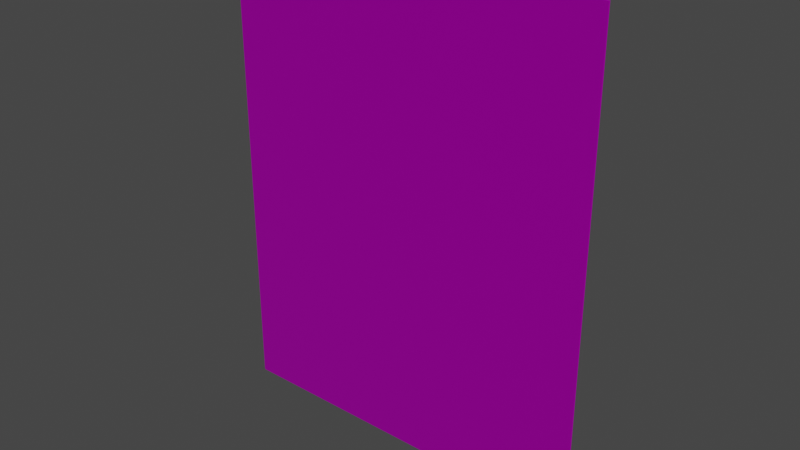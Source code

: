 # Source: card_placeholder.blend  (saved by Blender 3.4.6; exported with 4.5.12 LTS)
import bpy
from mathutils import Matrix  # noqa: F401  (used for matrix-valued properties, if any)

bpy.ops.wm.read_factory_settings(use_empty=True)
scene = bpy.context.scene
scene.name = 'Scene'

# ---- collections
col_collection = bpy.data.collections.new('Collection'); scene.collection.children.link(col_collection)

# ---- images (referenced by path relative to the original .blend; pixels are not part of the script)
import os
ASSET_DIR = os.environ.get("B2B_ASSET_DIR", "")  # directory of the original .blend (textures are referenced by path, not embedded)
HERE = os.path.dirname(os.path.abspath(__file__))  # packed textures are extracted next to this script under _unpacked/

def load_image(name, relpath, width, height, colorspace="sRGB"):
    """Load a texture the original file referenced (path relative to the .blend, or extracted next to this script)."""
    p = next((c for c in (os.path.join(HERE, relpath), os.path.join(ASSET_DIR, relpath)) if relpath and os.path.exists(c)), "")
    if p:
        img = bpy.data.images.load(p, check_existing=True)
        img.name = name
    else:  # same state as the original file: an image datablock whose file is absent (Cycles renders it pink)
        img = bpy.data.images.new(name, width, height)
        img.source = "FILE"
        img.filepath = "//" + (relpath or name)
    img.colorspace_settings.name = colorspace
    return img
img_card_placeholder_texture_png = load_image('card_placeholder_texture.png', 'card_placeholder_texture.png', 1024, 1024, 'sRGB')

# ---- materials (node trees are filled in below, after node groups)
mat_material = bpy.data.materials.new('Material')
mat_material.alpha_threshold = 0.0
mat_material.line_color = (0.0, 0.0, 0.0, 1.0)

# ---- material node trees
mat_material.use_nodes = True; mat_material.node_tree.nodes.clear()
_N = mat_material.node_tree.nodes; _L = mat_material.node_tree.links
n0 = _N.new('ShaderNodeOutputMaterial'); n0.name = 'Material Output'; n0.location = (300, 300)
n1 = _N.new('ShaderNodeBsdfPrincipled'); n1.name = 'Principled BSDF'; n1.location = (10, 300)
n1.distribution = 'GGX'
n1.subsurface_method = 'BURLEY'
n1.inputs[1].default_value = 0.75
n1.inputs[2].default_value = 0.291
n1.inputs[3].default_value = 1.45
n1.inputs[27].default_value = (0.0, 0.0, 0.0, 1.0)
n1.inputs[28].default_value = 1.0
n2 = _N.new('ShaderNodeTexImage'); n2.name = 'Image Texture.003'; n2.location = (-356, 276)
n2.image = img_card_placeholder_texture_png
_L.new(n1.outputs[0], n0.inputs[0])
_L.new(n2.outputs[0], n1.inputs[0])
n0.is_active_output = True

# ---- world
world_world = bpy.data.worlds.new('World'); scene.world = world_world
world_world.use_nodes = True; world_world.node_tree.nodes.clear()
_N = world_world.node_tree.nodes; _L = world_world.node_tree.links
n0 = _N.new('ShaderNodeOutputWorld'); n0.name = 'World Output'; n0.location = (300, 300)
n1 = _N.new('ShaderNodeBackground'); n1.name = 'Background'; n1.location = (10, 300)
n1.inputs[0].default_value = (0.05088, 0.05088, 0.05088, 1.0)
_L.new(n1.outputs[0], n0.inputs[0])
n0.is_active_output = True
world_world.color = (0.05088, 0.05088, 0.05088)
world_world.use_sun_shadow = False
world_world.sun_shadow_jitter_overblur = 0.0

# ---- meshes
me_cube = bpy.data.meshes.new('Cube')
me_cube.from_pydata([(1.197, 0.005, 2.997), (1.2, 0.001825, 3.0), (1.197, 0.005, 0.003175), (1.2, 0.001825, 0.0), (1.197, -0.005, 2.997), (1.2, -0.001825, 3.0), (1.197, -0.005, 0.003175), (1.2, -0.001825, 0.0), (-1.197, 0.005, 2.997), (-1.2, 0.001825, 3.0), (-1.197, 0.005, 0.003175), (-1.2, 0.001825, 0.0), (-1.197, -0.005, 2.997), (-1.2, -0.001825, 3.0), (-1.197, -0.005, 0.003175), (-1.2, -0.001825, 0.0)], [], [(7, 6, 14, 15), (3, 7, 15, 11), (2, 3, 11, 10), (13, 15, 14, 12), (9, 11, 15, 13), (8, 10, 11, 9), (0, 2, 10, 8), (6, 4, 12, 14), (5, 4, 6, 7), (1, 5, 7, 3), (0, 1, 3, 2), (1, 0, 8, 9), (13, 5, 1, 9), (4, 5, 13, 12)])
_uv = me_cube.uv_layers.new(name='UVMap')
_uv.uv.foreach_set('vector', [0.3803, 0.03332, 0.3803, 0.03332, 0.3803, 0.03332, 0.3803, 0.03332, 0.3803, 0.03332, 0.3803, 0.03332, 0.3803, 0.03332, 0.3803, 0.03332, 0.3803, 0.03332, 0.3803, 0.03332, 0.3803, 0.03332, 0.3803, 0.03332, 0.3803, 0.03332, 0.3803, 0.03332, 0.3803, 0.03332, 0.3803, 0.03332, 0.3803, 0.03332, 0.3803, 0.03332, 0.3803, 0.03332, 0.3803, 0.03332, 0.3803, 0.03332, 0.3803, 0.03332, 0.3803, 0.03332, 0.3803, 0.03332, 0.497, 0.9751, 0.497, 0.0405, 0.9838, 0.0405, 0.9838, 0.9751, 0.4761, 0.0767, 0.4761, 0.9806, 0.009504, 0.9806, 0.009504, 0.0767, 0.3803, 0.03332, 0.3803, 0.03332, 0.3803, 0.03332, 0.3803, 0.03332, 0.3803, 0.03332, 0.3803, 0.03332, 0.3803, 0.03332, 0.3803, 0.03332, 0.3803, 0.03332, 0.3803, 0.03332, 0.3803, 0.03332, 0.3803, 0.03332, 0.3803, 0.03332, 0.3803, 0.03332, 0.3803, 0.03332, 0.3803, 0.03332, 0.3803, 0.03332, 0.3803, 0.03332, 0.3803, 0.03332, 0.3803, 0.03332, 0.3803, 0.03332, 0.3803, 0.03332, 0.3803, 0.03332, 0.3803, 0.03332])
_ca = me_cube.color_attributes.new('Col', 'BYTE_COLOR', 'CORNER')
_ca.data.foreach_set('color', [1.0, 1.0, 1.0, 1.0, 1.0, 1.0, 1.0, 1.0, 1.0, 1.0, 1.0, 1.0, 1.0, 1.0, 1.0, 1.0, 1.0, 1.0, 1.0, 1.0, 1.0, 1.0, 1.0, 1.0, 1.0, 1.0, 1.0, 1.0, 1.0, 1.0, 1.0, 1.0, 1.0, 1.0, 1.0, 1.0, 1.0, 1.0, 1.0, 1.0, 1.0, 1.0, 1.0, 1.0, 1.0, 1.0, 1.0, 1.0, 1.0, 1.0, 1.0, 1.0, 1.0, 1.0, 1.0, 1.0, 1.0, 1.0, 1.0, 1.0, 1.0, 1.0, 1.0, 1.0, 1.0, 1.0, 1.0, 1.0, 1.0, 1.0, 1.0, 1.0, 1.0, 1.0, 1.0, 1.0, 1.0, 1.0, 1.0, 1.0, 1.0, 1.0, 1.0, 1.0, 1.0, 1.0, 1.0, 1.0, 1.0, 1.0, 1.0, 1.0, 1.0, 1.0, 1.0, 1.0, 1.0, 1.0, 1.0, 1.0, 1.0, 1.0, 1.0, 1.0, 1.0, 1.0, 1.0, 1.0, 1.0, 1.0, 1.0, 1.0, 1.0, 1.0, 1.0, 1.0, 1.0, 1.0, 1.0, 1.0, 1.0, 1.0, 1.0, 1.0, 1.0, 1.0, 1.0, 1.0, 1.0, 1.0, 1.0, 1.0, 1.0, 1.0, 1.0, 1.0, 1.0, 1.0, 1.0, 1.0, 1.0, 1.0, 1.0, 1.0, 1.0, 1.0, 1.0, 1.0, 1.0, 1.0, 1.0, 1.0, 1.0, 1.0, 1.0, 1.0, 1.0, 1.0, 1.0, 1.0, 1.0, 1.0, 1.0, 1.0, 1.0, 1.0, 1.0, 1.0, 1.0, 1.0, 1.0, 1.0, 1.0, 1.0, 1.0, 1.0, 1.0, 1.0, 1.0, 1.0, 1.0, 1.0, 1.0, 1.0, 1.0, 1.0, 1.0, 1.0, 1.0, 1.0, 1.0, 1.0, 1.0, 1.0, 1.0, 1.0, 1.0, 1.0, 1.0, 1.0, 1.0, 1.0, 1.0, 1.0, 1.0, 1.0, 1.0, 1.0, 1.0, 1.0, 1.0, 1.0, 1.0, 1.0, 1.0, 1.0, 1.0, 1.0, 1.0, 1.0, 1.0, 1.0, 1.0, 1.0])
me_cube.materials.append(mat_material)
me_cube.use_remesh_preserve_volume = False
me_cube.use_remesh_preserve_attributes = False
me_cube.use_mirror_vertex_groups = False
me_cube.update()

# ---- objects
ob_cube = bpy.data.objects.new('Cube', me_cube)

# ---- transforms, parenting, visibility, modifiers, constraints
ob_cube.location = (0.0, 0.0, 0.0)
ob_cube.lock_rotations_4d = False
ob_cube.empty_display_type = 'ARROWS'
ob_cube.lineart.crease_threshold = 0.0

# ---- collection membership
col_collection.objects.link(ob_cube)

# ---- scene / render settings (as saved in the file)
scene.frame_start = 1; scene.frame_end = 250; scene.frame_set(1)
scene.render.engine = 'CYCLES'
scene.render.film_transparent = True
scene.cycles.use_denoising = False
scene.cycles.sampling_pattern = 'TABULATED_SOBOL'
scene.cycles.use_light_tree = False
scene.eevee.taa_render_samples = 256
scene.eevee.use_gtao = True
scene.eevee.gtao_quality = 1.0
scene.eevee.gtao_distance = 6.0
scene.eevee.fast_gi_quality = 1.0
scene.eevee.use_raytracing = True
scene.view_settings.view_transform = 'Filmic'
bpy.context.view_layer.update()

# ---- added for rendering (the .blend has no active camera and no usable light): camera, sun
cam_auto = bpy.data.cameras.new('AutoCamera')
cam_auto.lens = 50.0
cam_auto.sensor_width = 36.0
cam_auto.clip_end = 1000.0
ob_auto_camera = bpy.data.objects.new('AutoCamera', cam_auto)
scene.collection.objects.link(ob_auto_camera)
ob_auto_camera.location = (3.55461, -4.26553, 4.34369)
ob_auto_camera.rotation_euler = (1.09748, -7.21219e-08, 0.694738)
scene.camera = ob_auto_camera
light_auto_sun = bpy.data.lights.new('AutoSun', 'SUN')
light_auto_sun.energy = 3.0
light_auto_sun.angle = 0.0523599
ob_auto_sun = bpy.data.objects.new('AutoSun', light_auto_sun)
scene.collection.objects.link(ob_auto_sun)
ob_auto_sun.rotation_euler = (0.872665, 0.174533, 0.523599)
bpy.context.view_layer.update()
